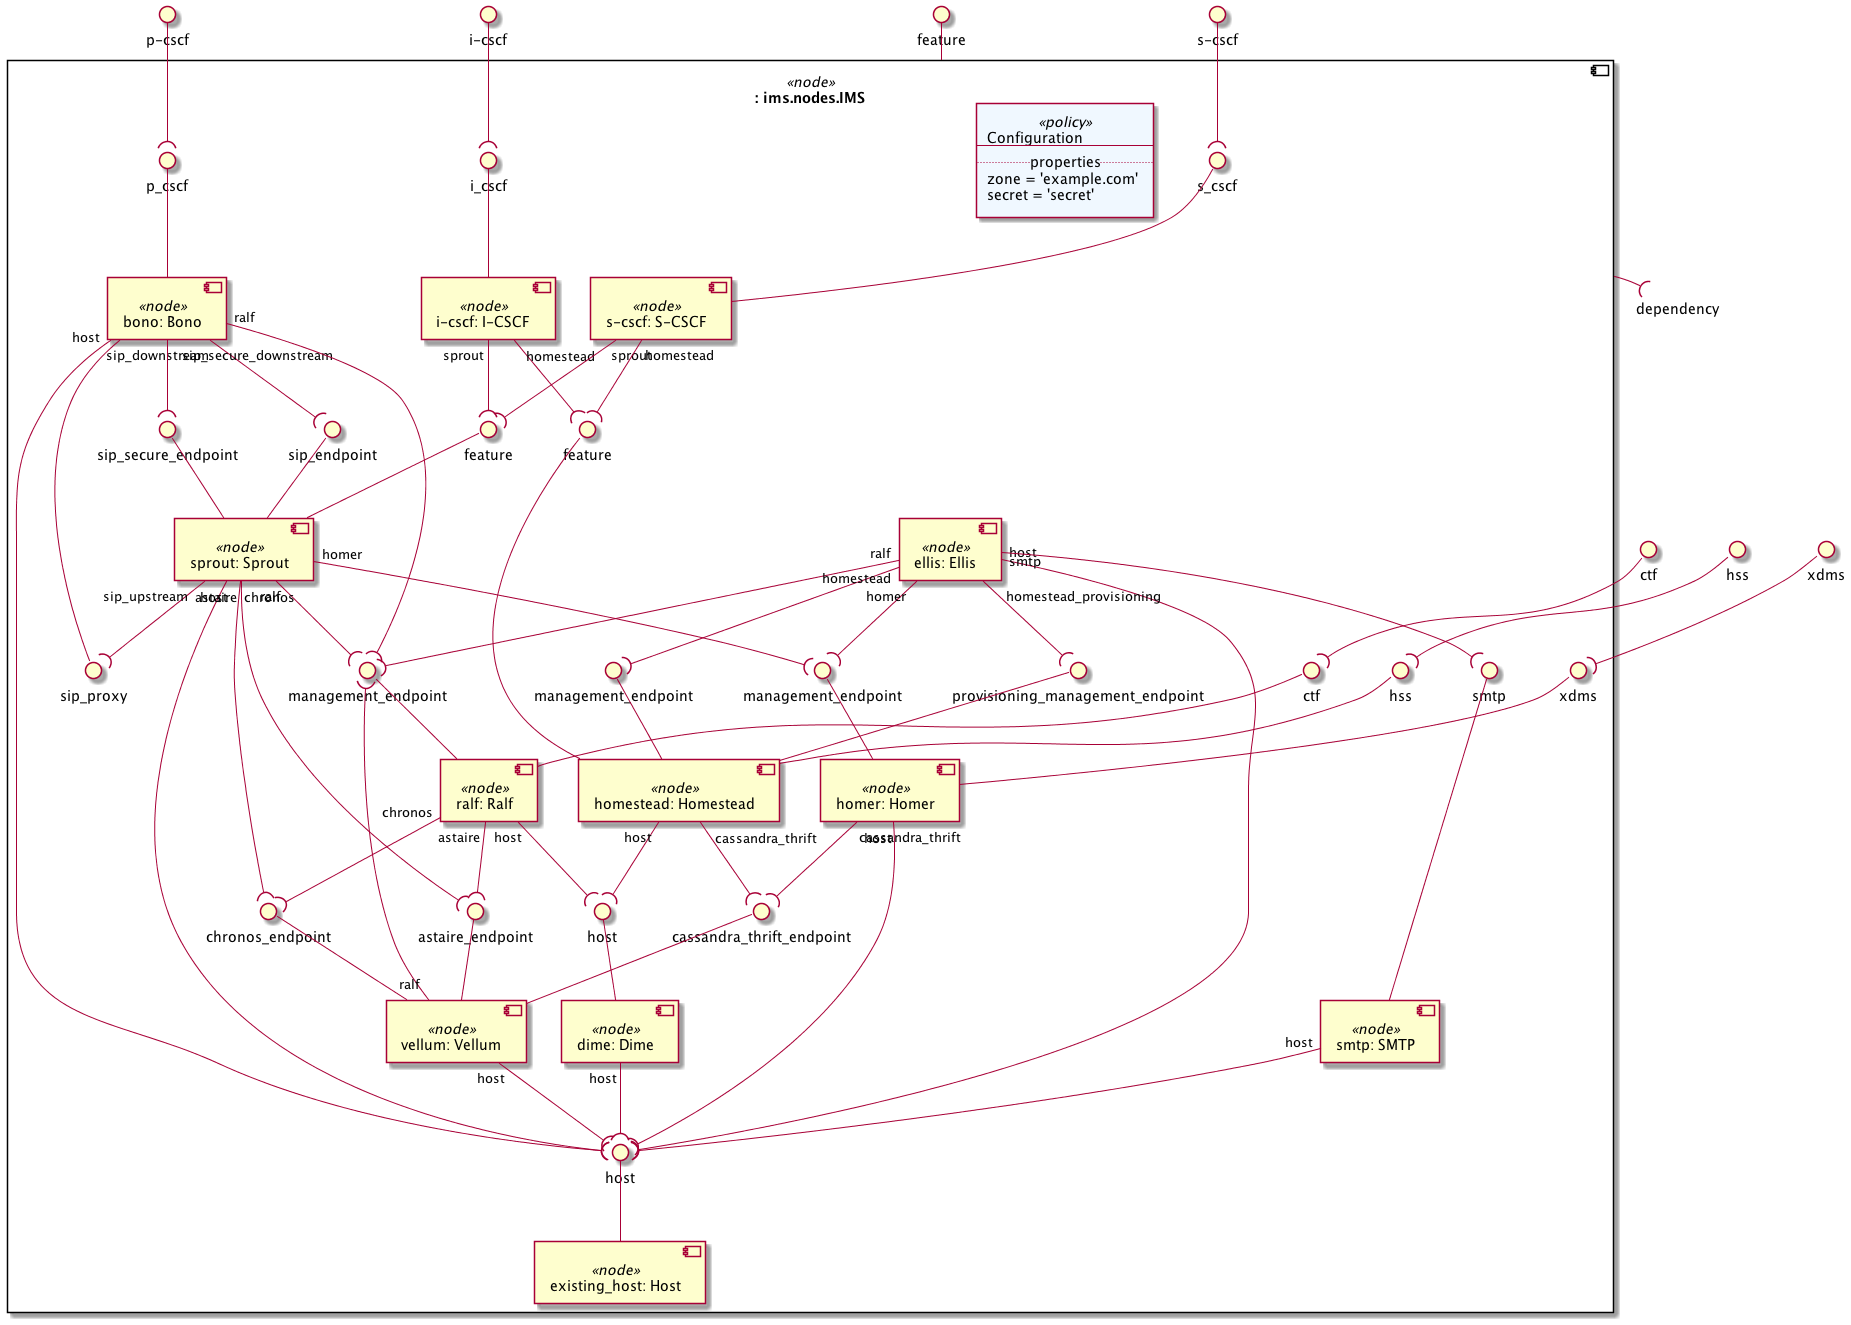

The diagram above was rendered by PlantUML. Its source (embedded in the PNG):
@startuml
skinparam componentStyle uml2

interface "feature" as substitution_mappings_feature
interface "p-cscf" as substitution_mappings_p_cscf
interface "i-cscf" as substitution_mappings_i_cscf
interface "s-cscf" as substitution_mappings_s_cscf
interface "hss" as substitution_mappings_hss
interface "ctf" as substitution_mappings_ctf
interface "xdms" as substitution_mappings_xdms
component ": ims.nodes.IMS" <<node>> as substitution_mappings {
component "bono: Bono" <<node>> as node_bono

component "sprout: Sprout" <<node>> as node_sprout

component "dime: Dime" <<node>> as node_dime

component "homestead: Homestead" <<node>> as node_homestead

component "ralf: Ralf" <<node>> as node_ralf

component "homer: Homer" <<node>> as node_homer

component "vellum: Vellum" <<node>> as node_vellum

component "i-cscf: I-CSCF" <<node>> as node_i_cscf

component "s-cscf: S-CSCF" <<node>> as node_s_cscf

component "ellis: Ellis" <<node>> as node_ellis

component "existing_host: Host" <<node>> as node_existing_host

component "smtp: SMTP" <<node>> as node_smtp

interface "sip_endpoint" as node_sprout_sip_endpoint
node_sprout_sip_endpoint -- node_sprout
node_bono "sip_downstream" --( node_sprout_sip_endpoint
interface "sip_secure_endpoint" as node_sprout_sip_secure_endpoint
node_sprout_sip_secure_endpoint -- node_sprout
node_bono "sip_secure_downstream" --( node_sprout_sip_secure_endpoint
interface "management_endpoint" as node_ralf_management_endpoint
node_ralf_management_endpoint -- node_ralf
node_bono "ralf" --( node_ralf_management_endpoint
interface "host" as node_existing_host_host
node_existing_host_host -- node_existing_host
node_bono "host" --( node_existing_host_host
node_sprout "ralf" --( node_ralf_management_endpoint
interface "sip_proxy" as node_bono_sip_proxy
node_bono_sip_proxy -- node_bono
node_sprout "sip_upstream" --( node_bono_sip_proxy
node_sprout "host" --( node_existing_host_host
interface "management_endpoint" as node_homer_management_endpoint
node_homer_management_endpoint -- node_homer
node_sprout "homer" --( node_homer_management_endpoint
interface "chronos_endpoint" as node_vellum_chronos_endpoint
node_vellum_chronos_endpoint -- node_vellum
node_sprout "chronos" --( node_vellum_chronos_endpoint
interface "astaire_endpoint" as node_vellum_astaire_endpoint
node_vellum_astaire_endpoint -- node_vellum
node_sprout "astaire" --( node_vellum_astaire_endpoint
node_dime "host" --( node_existing_host_host
interface "host" as node_dime_host
node_dime_host -- node_dime
node_homestead "host" --( node_dime_host
interface "cassandra_thrift_endpoint" as node_vellum_cassandra_thrift_endpoint
node_vellum_cassandra_thrift_endpoint -- node_vellum
node_homestead "cassandra_thrift" --( node_vellum_cassandra_thrift_endpoint
node_ralf "host" --( node_dime_host
node_ralf "chronos" --( node_vellum_chronos_endpoint
node_ralf "astaire" --( node_vellum_astaire_endpoint
node_homer "host" --( node_existing_host_host
node_homer "cassandra_thrift" --( node_vellum_cassandra_thrift_endpoint
node_vellum "ralf" --( node_ralf_management_endpoint
node_vellum "host" --( node_existing_host_host
interface "feature" as node_sprout_feature
node_sprout_feature -- node_sprout
node_i_cscf "sprout" --( node_sprout_feature
interface "feature" as node_homestead_feature
node_homestead_feature -- node_homestead
node_i_cscf "homestead" --( node_homestead_feature
node_s_cscf "sprout" --( node_sprout_feature
node_s_cscf "homestead" --( node_homestead_feature
node_ellis "ralf" --( node_ralf_management_endpoint
node_ellis "host" --( node_existing_host_host
node_ellis "homer" --( node_homer_management_endpoint
interface "management_endpoint" as node_homestead_management_endpoint
node_homestead_management_endpoint -- node_homestead
node_ellis "homestead" --( node_homestead_management_endpoint
interface "provisioning_management_endpoint" as node_homestead_provisioning_management_endpoint
node_homestead_provisioning_management_endpoint -- node_homestead
node_ellis "homestead_provisioning" --( node_homestead_provisioning_management_endpoint
interface "smtp" as node_smtp_smtp
node_smtp_smtp -- node_smtp
node_ellis "smtp" --( node_smtp_smtp
node_smtp "host" --( node_existing_host_host
agent policy_configuration <<policy>> #AliceBlue [
Configuration
---
.. properties ..
zone = 'example.com'
secret = 'secret'
]
interface "p_cscf" as node_bono_p_cscf
node_bono_p_cscf -- node_bono
interface "i_cscf" as node_i_cscf_i_cscf
node_i_cscf_i_cscf -- node_i_cscf
interface "s_cscf" as node_s_cscf_s_cscf
node_s_cscf_s_cscf -- node_s_cscf
interface "hss" as node_homestead_hss
node_homestead_hss -- node_homestead
interface "ctf" as node_ralf_ctf
node_ralf_ctf -- node_ralf
interface "xdms" as node_homer_xdms
node_homer_xdms -- node_homer
}
substitution_mappings_feature -- substitution_mappings
substitution_mappings_p_cscf --( node_bono_p_cscf
substitution_mappings_i_cscf --( node_i_cscf_i_cscf
substitution_mappings_s_cscf --( node_s_cscf_s_cscf
substitution_mappings_hss --( node_homestead_hss
substitution_mappings_ctf --( node_ralf_ctf
substitution_mappings_xdms --( node_homer_xdms
label " dependency " as  substitution_mappings_dependency0
substitution_mappings  --(  substitution_mappings_dependency0
@enduml